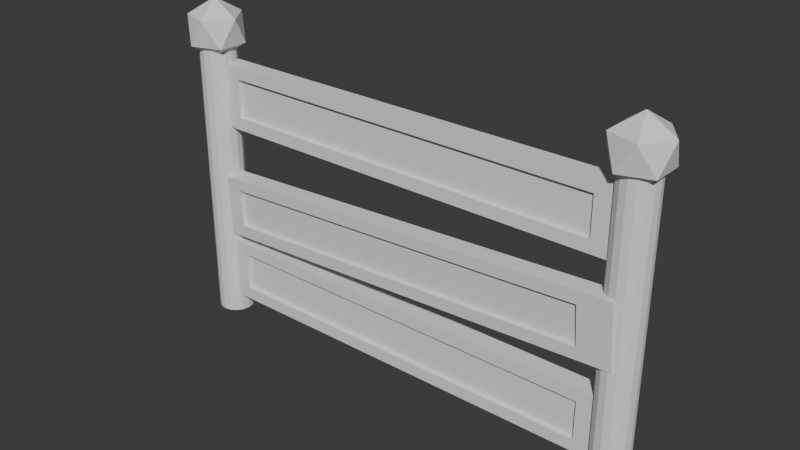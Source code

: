 # Source: Barricade.blend  (saved by Blender 4.4.30; exported with 4.5.12 LTS)
import bpy
from mathutils import Matrix  # noqa: F401  (used for matrix-valued properties, if any)

bpy.ops.wm.read_factory_settings(use_empty=True)
scene = bpy.context.scene
scene.name = 'Scene'

# ---- collections
col_collection = bpy.data.collections.new('Collection'); scene.collection.children.link(col_collection)

# ---- world
world_world = bpy.data.worlds.new('World'); scene.world = world_world
world_world.use_nodes = True; world_world.node_tree.nodes.clear()
_N = world_world.node_tree.nodes; _L = world_world.node_tree.links
n0 = _N.new('ShaderNodeOutputWorld'); n0.name = 'World Output'; n0.location = (300, 300)
n1 = _N.new('ShaderNodeBackground'); n1.name = 'Background'; n1.location = (10, 300)
n1.inputs[0].default_value = (0.05088, 0.05088, 0.05088, 1.0)
_L.new(n1.outputs[0], n0.inputs[0])
n0.is_active_output = True
world_world.color = (0.05088, 0.05088, 0.05088)
world_world.sun_shadow_jitter_overblur = 0.0

# ---- meshes
me_cylinder_002 = bpy.data.meshes.new('Cylinder.002')
me_cylinder_002.from_pydata([(0.0, 0.06, -0.5), (0.0, 0.06, 0.5), (0.02296, 0.05543, -0.5), (0.02296, 0.05543, 0.5), (0.04243, 0.04243, -0.5), (0.04243, 0.04243, 0.5), (0.05543, 0.02296, -0.5), (0.05543, 0.02296, 0.5), (0.06, 0.0, -0.5), (0.06, 0.0, 0.5), (0.05543, -0.02296, -0.5), (0.05543, -0.02296, 0.5), (0.04243, -0.04243, -0.5), (0.04243, -0.04243, 0.5), (0.02296, -0.05543, -0.5), (0.02296, -0.05543, 0.5), (0.0, -0.06, -0.5), (0.0, -0.06, 0.5), (-0.02296, -0.05543, -0.5), (-0.02296, -0.05543, 0.5), (-0.04243, -0.04243, -0.5), (-0.04243, -0.04243, 0.5), (-0.05543, -0.02296, -0.5), (-0.05543, -0.02296, 0.5), (-0.06, 0.0, -0.5), (-0.06, 0.0, 0.5), (-0.05543, 0.02296, -0.5), (-0.05543, 0.02296, 0.5), (-0.04243, 0.04243, -0.5), (-0.04243, 0.04243, 0.5), (-0.02296, 0.05543, -0.5), (-0.02296, 0.05543, 0.5)], [], [(0, 1, 3, 2), (2, 3, 5, 4), (4, 5, 7, 6), (6, 7, 9, 8), (8, 9, 11, 10), (10, 11, 13, 12), (12, 13, 15, 14), (14, 15, 17, 16), (16, 17, 19, 18), (18, 19, 21, 20), (20, 21, 23, 22), (22, 23, 25, 24), (24, 25, 27, 26), (26, 27, 29, 28), (3, 1, 31, 29, 27, 25, 23, 21, 19, 17, 15, 13, 11, 9, 7, 5), (28, 29, 31, 30), (30, 31, 1, 0), (0, 2, 4, 6, 8, 10, 12, 14, 16, 18, 20, 22, 24, 26, 28, 30)])
_uv = me_cylinder_002.uv_layers.new(name='UVMap')
_uv.uv.foreach_set('vector', [1.0, 0.5, 1.0, 1.0, 0.9375, 1.0, 0.9375, 0.5, 0.9375, 0.5, 0.9375, 1.0, 0.875, 1.0, 0.875, 0.5, 0.875, 0.5, 0.875, 1.0, 0.8125, 1.0, 0.8125, 0.5, 0.8125, 0.5, 0.8125, 1.0, 0.75, 1.0, 0.75, 0.5, 0.75, 0.5, 0.75, 1.0, 0.6875, 1.0, 0.6875, 0.5, 0.6875, 0.5, 0.6875, 1.0, 0.625, 1.0, 0.625, 0.5, 0.625, 0.5, 0.625, 1.0, 0.5625, 1.0, 0.5625, 0.5, 0.5625, 0.5, 0.5625, 1.0, 0.5, 1.0, 0.5, 0.5, 0.5, 0.5, 0.5, 1.0, 0.4375, 1.0, 0.4375, 0.5, 0.4375, 0.5, 0.4375, 1.0, 0.375, 1.0, 0.375, 0.5, 0.375, 0.5, 0.375, 1.0, 0.3125, 1.0, 0.3125, 0.5, 0.3125, 0.5, 0.3125, 1.0, 0.25, 1.0, 0.25, 0.5, 0.25, 0.5, 0.25, 1.0, 0.1875, 1.0, 0.1875, 0.5, 0.1875, 0.5, 0.1875, 1.0, 0.125, 1.0, 0.125, 0.5, 0.3418, 0.4717, 0.25, 0.49, 0.1582, 0.4717, 0.08029, 0.4197, 0.02827, 0.3418, 0.01, 0.25, 0.02827, 0.1582, 0.08029, 0.08029, 0.1582, 0.02827, 0.25, 0.01, 0.3418, 0.02827, 0.4197, 0.08029, 0.4717, 0.1582, 0.49, 0.25, 0.4717, 0.3418, 0.4197, 0.4197, 0.125, 0.5, 0.125, 1.0, 0.0625, 1.0, 0.0625, 0.5, 0.0625, 0.5, 0.0625, 1.0, 0.0, 1.0, 0.0, 0.5, 0.75, 0.49, 0.8418, 0.4717, 0.9197, 0.4197, 0.9717, 0.3418, 0.99, 0.25, 0.9717, 0.1582, 0.9197, 0.08029, 0.8418, 0.02827, 0.75, 0.01, 0.6582, 0.02827, 0.5803, 0.08029, 0.5283, 0.1582, 0.51, 0.25, 0.5283, 0.3418, 0.5803, 0.4197, 0.6582, 0.4717])
me_cylinder_002.update()
me_icosphere_001 = bpy.data.meshes.new('Icosphere.001')
me_icosphere_001.from_pydata([(0.0, 0.0, -0.1), (0.07236, -0.05257, -0.04472), (-0.02764, -0.08506, -0.04472), (-0.08944, 0.0, -0.04472), (-0.02764, 0.08506, -0.04472), (0.07236, 0.05257, -0.04472), (0.02764, -0.08506, 0.04472), (-0.07236, -0.05257, 0.04472), (-0.07236, 0.05257, 0.04472), (0.02764, 0.08506, 0.04472), (0.08944, 0.0, 0.04472), (0.0, 0.0, 0.1)], [], [(0, 1, 2), (1, 0, 5), (0, 2, 3), (0, 3, 4), (0, 4, 5), (1, 5, 10), (2, 1, 6), (3, 2, 7), (4, 3, 8), (5, 4, 9), (1, 10, 6), (2, 6, 7), (3, 7, 8), (4, 8, 9), (5, 9, 10), (6, 10, 11), (7, 6, 11), (8, 7, 11), (9, 8, 11), (10, 9, 11)])
_uv = me_icosphere_001.uv_layers.new(name='UVMap')
_uv.uv.foreach_set('vector', [0.1818, 0.0, 0.2727, 0.1575, 0.09091, 0.1575, 0.2727, 0.1575, 0.3636, 0.0, 0.4545, 0.1575, 0.9091, 0.0, 1.0, 0.1575, 0.8182, 0.1575, 0.7273, 0.0, 0.8182, 0.1575, 0.6364, 0.1575, 0.5455, 0.0, 0.6364, 0.1575, 0.4545, 0.1575, 0.2727, 0.1575, 0.4545, 0.1575, 0.3636, 0.3149, 0.09091, 0.1575, 0.2727, 0.1575, 0.1818, 0.3149, 0.8182, 0.1575, 1.0, 0.1575, 0.9091, 0.3149, 0.6364, 0.1575, 0.8182, 0.1575, 0.7273, 0.3149, 0.4545, 0.1575, 0.6364, 0.1575, 0.5455, 0.3149, 0.2727, 0.1575, 0.3636, 0.3149, 0.1818, 0.3149, 0.09091, 0.1575, 0.1818, 0.3149, 0.0, 0.3149, 0.8182, 0.1575, 0.9091, 0.3149, 0.7273, 0.3149, 0.6364, 0.1575, 0.7273, 0.3149, 0.5455, 0.3149, 0.4545, 0.1575, 0.5455, 0.3149, 0.3636, 0.3149, 0.1818, 0.3149, 0.3636, 0.3149, 0.2727, 0.4724, 0.0, 0.3149, 0.1818, 0.3149, 0.09091, 0.4724, 0.7273, 0.3149, 0.9091, 0.3149, 0.8182, 0.4724, 0.5455, 0.3149, 0.7273, 0.3149, 0.6364, 0.4724, 0.3636, 0.3149, 0.5455, 0.3149, 0.4545, 0.4724])
me_icosphere_001.update()
me_cube_001 = bpy.data.meshes.new('Cube.001')
me_cube_001.from_pydata([(-0.875, -0.875, -0.875), (-0.875, -0.875, 0.875), (-0.875, 0.875, -0.875), (-0.875, 0.875, 0.875), (0.875, -0.875, -0.875), (0.875, -0.875, 0.875), (0.875, 0.875, -0.875), (0.875, 0.875, 0.875), (-0.7501, -0.8825, -0.525), (-0.7504, -0.8681, 0.5412), (0.7501, -0.8675, 0.525), (0.7504, -0.8819, -0.5412), (-0.7501, -0.506, -0.5254), (-0.7504, -0.4916, 0.5407), (0.7501, -0.4911, 0.5245), (0.7504, -0.5054, -0.5416), (-0.7527, 0.8752, 0.5713), (-0.7525, 0.864, -0.5573), (0.7527, 0.8748, -0.5713), (0.7525, 0.886, 0.5573), (-0.7527, 0.4889, 0.5716), (-0.7525, 0.4778, -0.5569), (0.7527, 0.4886, -0.571), (0.7525, 0.4997, 0.5576)], [], [(0, 1, 3, 2), (7, 6, 18, 19), (6, 7, 5, 4), (1, 0, 8, 9), (2, 6, 4, 0), (7, 3, 1, 5), (9, 8, 12, 13), (0, 4, 11, 8), (5, 1, 9, 10), (4, 5, 10, 11), (15, 14, 13, 12), (10, 9, 13, 14), (11, 10, 14, 15), (8, 11, 15, 12), (16, 19, 23, 20), (6, 2, 17, 18), (3, 7, 19, 16), (2, 3, 16, 17), (21, 20, 23, 22), (17, 16, 20, 21), (19, 18, 22, 23), (18, 17, 21, 22)])
_uv = me_cube_001.uv_layers.new(name='UVMap')
_uv.uv.foreach_set('vector', [0.375, 0.0, 0.625, 0.0, 0.625, 0.25, 0.375, 0.25, 0.625, 0.5, 0.375, 0.5, 0.375, 0.5, 0.625, 0.5, 0.375, 0.5, 0.625, 0.5, 0.625, 0.75, 0.375, 0.75, 0.625, 0.0, 0.375, 0.0, 0.375, 0.0, 0.625, 0.0, 0.125, 0.5, 0.375, 0.5, 0.375, 0.75, 0.125, 0.75, 0.625, 0.5, 0.875, 0.5, 0.875, 0.75, 0.625, 0.75, 0.625, 0.0, 0.375, 0.0, 0.375, 0.0, 0.625, 0.0, 0.125, 0.75, 0.375, 0.75, 0.375, 0.75, 0.125, 0.75, 0.625, 0.75, 0.875, 0.75, 0.875, 0.75, 0.625, 0.75, 0.375, 0.75, 0.625, 0.75, 0.625, 0.75, 0.375, 0.75, 0.375, 0.75, 0.625, 0.75, 0.625, 1.0, 0.375, 1.0, 0.625, 0.75, 0.875, 0.75, 0.875, 0.75, 0.625, 0.75, 0.375, 0.75, 0.625, 0.75, 0.625, 0.75, 0.375, 0.75, 0.125, 0.75, 0.375, 0.75, 0.375, 0.75, 0.125, 0.75, 0.875, 0.5, 0.625, 0.5, 0.625, 0.5, 0.875, 0.5, 0.375, 0.5, 0.125, 0.5, 0.125, 0.5, 0.375, 0.5, 0.875, 0.5, 0.625, 0.5, 0.625, 0.5, 0.875, 0.5, 0.375, 0.25, 0.625, 0.25, 0.625, 0.25, 0.375, 0.25, 0.375, 0.25, 0.625, 0.25, 0.625, 0.5, 0.375, 0.5, 0.375, 0.25, 0.625, 0.25, 0.625, 0.25, 0.375, 0.25, 0.625, 0.5, 0.375, 0.5, 0.375, 0.5, 0.625, 0.5, 0.375, 0.5, 0.125, 0.5, 0.125, 0.5, 0.375, 0.5])
me_cube_001.update()

# ---- objects
ob_barricade = bpy.data.objects.new('Barricade', None)
ob_cylinder = bpy.data.objects.new('Cylinder', me_cylinder_002)
ob_icosphere = bpy.data.objects.new('Icosphere', me_icosphere_001)
ob_cylinder_001 = bpy.data.objects.new('Cylinder.001', me_cylinder_002)
ob_icosphere_001 = bpy.data.objects.new('Icosphere.001', me_icosphere_001)
ob_cube = bpy.data.objects.new('Cube', me_cube_001)
ob_cube_001 = bpy.data.objects.new('Cube.001', me_cube_001)
ob_cube_002 = bpy.data.objects.new('Cube.002', me_cube_001)

# ---- transforms, parenting, visibility, modifiers, constraints
ob_barricade.location = (0.0, 0.0, 0.0)
ob_cylinder.parent = ob_barricade
ob_cylinder.location = (0.75, 0.0, 0.5)
ob_icosphere.parent = ob_barricade
ob_icosphere.location = (0.75, 0.0, 1.0)
ob_cylinder_001.parent = ob_barricade
ob_cylinder_001.location = (-0.75, 0.0, 0.5)
ob_icosphere_001.parent = ob_barricade
ob_icosphere_001.location = (-0.75, 0.0, 1.0)
ob_cube.parent = ob_barricade
ob_cube.location = (0.0, 0.0, 0.1712)
ob_cube.scale = (0.8646, 0.03485, 0.1207)
ob_cube_001.parent = ob_barricade
ob_cube_001.location = (0.0, -0.0208, 0.4539)
ob_cube_001.rotation_euler = (0.02468, -0.06115, -0.01775)
ob_cube_001.scale = (0.8646, 0.03485, 0.1207)
ob_cube_002.parent = ob_barricade
ob_cube_002.location = (1.296e-09, 0.005734, 0.7953)
ob_cube_002.rotation_euler = (-0.009557, -0.005203, -0.01042)
ob_cube_002.scale = (0.8646, 0.03485, 0.1207)

# ---- collection membership
col_collection.objects.link(ob_barricade)
col_collection.objects.link(ob_cylinder)
col_collection.objects.link(ob_icosphere)
col_collection.objects.link(ob_cylinder_001)
col_collection.objects.link(ob_icosphere_001)
col_collection.objects.link(ob_cube)
col_collection.objects.link(ob_cube_001)
col_collection.objects.link(ob_cube_002)

# ---- scene / render settings (as saved in the file)
scene.frame_start = 1; scene.frame_end = 250; scene.frame_set(1)
scene.render.engine = 'BLENDER_EEVEE_NEXT'
bpy.context.view_layer.update()

# ---- added for rendering (the .blend has no active camera and no usable light): camera, sun
cam_auto = bpy.data.cameras.new('AutoCamera')
cam_auto.lens = 50.0
cam_auto.sensor_width = 36.0
cam_auto.clip_end = 1000.0
ob_auto_camera = bpy.data.objects.new('AutoCamera', cam_auto)
scene.collection.objects.link(ob_auto_camera)
ob_auto_camera.location = (1.86372, -2.23647, 2.04098)
ob_auto_camera.rotation_euler = (1.09748, -7.21219e-08, 0.694738)
scene.camera = ob_auto_camera
light_auto_sun = bpy.data.lights.new('AutoSun', 'SUN')
light_auto_sun.energy = 3.0
light_auto_sun.angle = 0.0523599
ob_auto_sun = bpy.data.objects.new('AutoSun', light_auto_sun)
scene.collection.objects.link(ob_auto_sun)
ob_auto_sun.rotation_euler = (0.872665, 0.174533, 0.523599)
bpy.context.view_layer.update()
